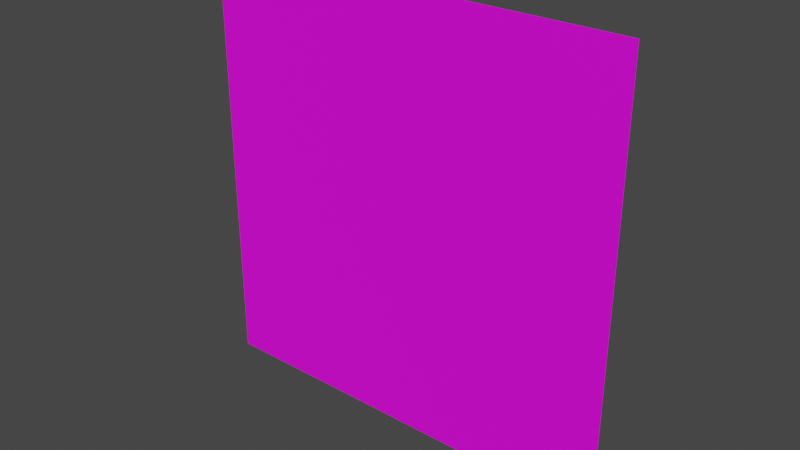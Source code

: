 # Source: prop-spiderwebs.blend  (saved by Blender 3.6.11; exported with 4.5.12 LTS)
import bpy
from mathutils import Matrix  # noqa: F401  (used for matrix-valued properties, if any)

bpy.ops.wm.read_factory_settings(use_empty=True)
scene = bpy.context.scene
scene.name = 'Scene'

# ---- collections
col_collection = bpy.data.collections.new('Collection'); scene.collection.children.link(col_collection)

# ---- images (referenced by path relative to the original .blend; pixels are not part of the script)
import os
ASSET_DIR = os.environ.get("B2B_ASSET_DIR", "")  # directory of the original .blend (textures are referenced by path, not embedded)
HERE = os.path.dirname(os.path.abspath(__file__))  # packed textures are extracted next to this script under _unpacked/

def load_image(name, relpath, width, height, colorspace="sRGB"):
    """Load a texture the original file referenced (path relative to the .blend, or extracted next to this script)."""
    p = next((c for c in (os.path.join(HERE, relpath), os.path.join(ASSET_DIR, relpath)) if relpath and os.path.exists(c)), "")
    if p:
        img = bpy.data.images.load(p, check_existing=True)
        img.name = name
    else:  # same state as the original file: an image datablock whose file is absent (Cycles renders it pink)
        img = bpy.data.images.new(name, width, height)
        img.source = "FILE"
        img.filepath = "//" + (relpath or name)
    img.colorspace_settings.name = colorspace
    return img
img_fx_spiderwebs_png = load_image('fx-spiderwebs.png', 'fx-spiderwebs.png', 1024, 1024, 'sRGB')

# ---- materials (node trees are filled in below, after node groups)
mat_spiderweb = bpy.data.materials.new('spiderweb')
mat_spiderweb.alpha_threshold = 0.24
mat_spiderweb.roughness = 0.5
mat_spiderweb.line_color = (0.0, 0.0, 0.0, 1.0)

# ---- material node trees
mat_spiderweb.use_nodes = True; mat_spiderweb.node_tree.nodes.clear()
_N = mat_spiderweb.node_tree.nodes; _L = mat_spiderweb.node_tree.links
n0 = _N.new('ShaderNodeOutputMaterial'); n0.name = 'Material Output'; n0.location = (300, 300)
n1 = _N.new('ShaderNodeBsdfPrincipled'); n1.name = 'Principled BSDF'; n1.location = (10, 300)
n1.distribution = 'GGX'
n1.subsurface_method = 'RANDOM_WALK_SKIN'
n1.inputs[3].default_value = 1.45
n1.inputs[27].default_value = (0.0, 0.0, 0.0, 1.0)
n1.inputs[28].default_value = 1.0
n2 = _N.new('ShaderNodeTexImage'); n2.name = 'Image Texture'; n2.location = (-280, 280)
n2.image = img_fx_spiderwebs_png
n3 = _N.new('ShaderNodeTexImage'); n3.name = 'Image Texture.001'; n3.location = (-280, -120)
n3.image = img_fx_spiderwebs_png
_L.new(n1.outputs[0], n0.inputs[0])
_L.new(n2.outputs[0], n1.inputs[0])
_L.new(n3.outputs[1], n1.inputs[4])
n0.is_active_output = True

# ---- world
world_world = bpy.data.worlds.new('World'); scene.world = world_world
world_world.use_nodes = True; world_world.node_tree.nodes.clear()
_N = world_world.node_tree.nodes; _L = world_world.node_tree.links
n0 = _N.new('ShaderNodeOutputWorld'); n0.name = 'World Output'; n0.location = (300, 300)
n1 = _N.new('ShaderNodeBackground'); n1.name = 'Background'; n1.location = (10, 300)
n1.inputs[0].default_value = (0.05088, 0.05088, 0.05088, 1.0)
_L.new(n1.outputs[0], n0.inputs[0])
n0.is_active_output = True
world_world.color = (0.05088, 0.05088, 0.05088)
world_world.use_sun_shadow = False
world_world.sun_shadow_jitter_overblur = 0.0

# ---- meshes
me_prop_spiderweb_3 = bpy.data.meshes.new('prop-spiderweb-3')
me_prop_spiderweb_3.from_pydata([(0.5, 4.371e-08, -0.5), (-0.5, -4.371e-08, -0.5), (0.5, 4.371e-08, 0.5), (-0.5, -4.371e-08, 0.5)], [], [(0, 1, 3, 2)])
_uv = me_prop_spiderweb_3.uv_layers.new(name='UVMap')
_uv.uv.foreach_set('vector', [0.0, 0.0, 0.5, 0.0, 0.5, 0.5, 0.0, 0.5])
me_prop_spiderweb_3.materials.append(mat_spiderweb)
me_prop_spiderweb_3.update()
me_prop_spiderweb_4 = bpy.data.meshes.new('prop-spiderweb-4')
me_prop_spiderweb_4.from_pydata([(-0.5, -4.371e-08, -0.5), (0.5, 4.371e-08, -0.5), (-0.5, -4.371e-08, 0.5), (0.5, 4.371e-08, 0.5)], [], [(1, 0, 2, 3)])
_uv = me_prop_spiderweb_4.uv_layers.new(name='UVMap')
_uv.uv.foreach_set('vector', [0.5, 0.0, 1.0, 0.0, 1.0, 0.5, 0.5, 0.5])
me_prop_spiderweb_4.materials.append(mat_spiderweb)
me_prop_spiderweb_4.update()
me_prop_spiderweb_1 = bpy.data.meshes.new('prop-spiderweb-1')
me_prop_spiderweb_1.from_pydata([(0.5, 4.371e-08, 0.5), (-0.5, -4.371e-08, 0.5), (0.5, 4.371e-08, -0.5), (-0.5, -4.371e-08, -0.5)], [], [(2, 3, 1, 0)])
_uv = me_prop_spiderweb_1.uv_layers.new(name='UVMap')
_uv.uv.foreach_set('vector', [0.0, 0.5, 0.5, 0.5, 0.5, 1.0, 0.0, 1.0])
me_prop_spiderweb_1.materials.append(mat_spiderweb)
me_prop_spiderweb_1.update()
me_prop_spiderweb_2 = bpy.data.meshes.new('prop-spiderweb-2')
me_prop_spiderweb_2.from_pydata([(-0.5, -4.371e-08, 0.5), (-0.5, -4.371e-08, -0.5), (0.5, 4.371e-08, 0.5), (0.5, 4.371e-08, -0.5)], [], [(3, 1, 0, 2)])
_uv = me_prop_spiderweb_2.uv_layers.new(name='UVMap')
_uv.uv.foreach_set('vector', [0.5, 0.5, 1.0, 0.5, 1.0, 1.0, 0.5, 1.0])
me_prop_spiderweb_2.materials.append(mat_spiderweb)
me_prop_spiderweb_2.update()

# ---- objects
ob_prop_spiderweb_3 = bpy.data.objects.new('prop-spiderweb-3', me_prop_spiderweb_3)
ob_prop_spiderweb_4 = bpy.data.objects.new('prop-spiderweb-4', me_prop_spiderweb_4)
ob_prop_spiderweb_1 = bpy.data.objects.new('prop-spiderweb-1', me_prop_spiderweb_1)
ob_prop_spiderweb_2 = bpy.data.objects.new('prop-spiderweb-2', me_prop_spiderweb_2)

# ---- transforms, parenting, visibility, modifiers, constraints
ob_prop_spiderweb_3.location = (0.5, 4.371e-08, -0.5)
ob_prop_spiderweb_4.location = (-0.5, -4.371e-08, -0.5)
ob_prop_spiderweb_1.location = (0.5, 4.371e-08, 0.5)
ob_prop_spiderweb_2.location = (-0.5, -4.371e-08, 0.5)

# ---- collection membership
col_collection.objects.link(ob_prop_spiderweb_3)
col_collection.objects.link(ob_prop_spiderweb_4)
col_collection.objects.link(ob_prop_spiderweb_1)
col_collection.objects.link(ob_prop_spiderweb_2)

# ---- scene / render settings (as saved in the file)
scene.frame_start = 1; scene.frame_end = 250; scene.frame_set(1)
scene.render.engine = 'CYCLES'
scene.render.fps = 30
scene.cycles.sampling_pattern = 'TABULATED_SOBOL'
scene.cycles.bake_type = 'DIFFUSE'
scene.view_settings.view_transform = 'Filmic'
bpy.context.view_layer.update()

# ---- added for rendering (the .blend has no active camera and no usable light): camera, sun
cam_auto = bpy.data.cameras.new('AutoCamera')
cam_auto.lens = 50.0
cam_auto.sensor_width = 36.0
cam_auto.clip_end = 1000.0
ob_auto_camera = bpy.data.objects.new('AutoCamera', cam_auto)
scene.collection.objects.link(ob_auto_camera)
ob_auto_camera.location = (2.61693, -3.14032, 2.09354)
ob_auto_camera.rotation_euler = (1.09748, -7.21219e-08, 0.694738)
scene.camera = ob_auto_camera
light_auto_sun = bpy.data.lights.new('AutoSun', 'SUN')
light_auto_sun.energy = 3.0
light_auto_sun.angle = 0.0523599
ob_auto_sun = bpy.data.objects.new('AutoSun', light_auto_sun)
scene.collection.objects.link(ob_auto_sun)
ob_auto_sun.rotation_euler = (0.872665, 0.174533, 0.523599)
bpy.context.view_layer.update()
